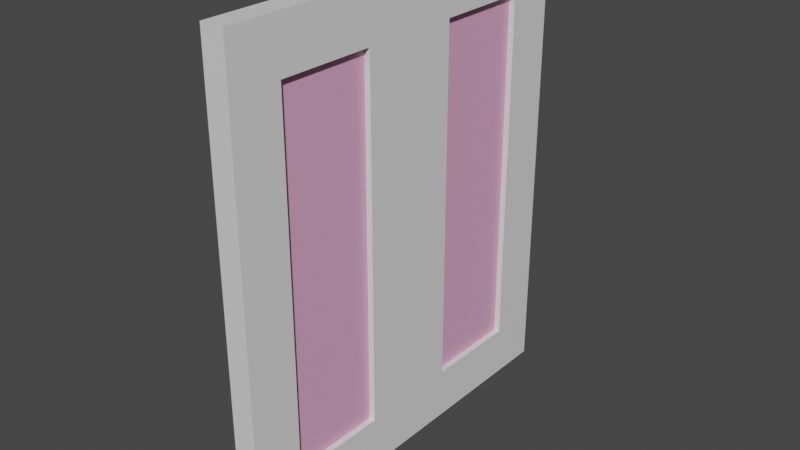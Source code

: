 # Source: StartDoor.blend  (saved by Blender 2.80.75; exported with 4.5.12 LTS)
import bpy
from mathutils import Matrix  # noqa: F401  (used for matrix-valued properties, if any)

bpy.ops.wm.read_factory_settings(use_empty=True)
scene = bpy.context.scene
scene.name = 'Scene'

# ---- collections
col_collection = bpy.data.collections.new('Collection'); scene.collection.children.link(col_collection)

# ---- materials (node trees are filled in below, after node groups)
mat_metalframe = bpy.data.materials.new('MetalFrame')
mat_metalframe.use_transparent_shadow = False
mat_transparentwindow = bpy.data.materials.new('TransparentWindow')
mat_transparentwindow.use_transparent_shadow = False

# ---- material node trees
mat_metalframe.use_nodes = True; mat_metalframe.node_tree.nodes.clear()
_N = mat_metalframe.node_tree.nodes; _L = mat_metalframe.node_tree.links
n0 = _N.new('ShaderNodeOutputMaterial'); n0.name = 'Material Output'; n0.location = (300, 300)
n1 = _N.new('ShaderNodeBsdfPrincipled'); n1.name = 'Principled BSDF'; n1.location = (10, 300)
n1.distribution = 'GGX'
n1.subsurface_method = 'BURLEY'
n1.inputs[3].default_value = 1.45
n1.inputs[27].default_value = (0.0, 0.0, 0.0, 1.0)
n1.inputs[28].default_value = 1.0
_L.new(n1.outputs[0], n0.inputs[0])
n0.is_active_output = True
mat_transparentwindow.use_nodes = True; mat_transparentwindow.node_tree.nodes.clear()
_N = mat_transparentwindow.node_tree.nodes; _L = mat_transparentwindow.node_tree.links
n0 = _N.new('ShaderNodeOutputMaterial'); n0.name = 'Material Output'; n0.location = (300, 300)
n1 = _N.new('ShaderNodeBsdfPrincipled'); n1.name = 'Principled BSDF'; n1.location = (10, 300)
n1.distribution = 'GGX'
n1.subsurface_method = 'BURLEY'
n1.inputs[0].default_value = (0.8, 0.3865, 0.5994, 1.0)
n1.inputs[3].default_value = 1.45
n1.inputs[27].default_value = (0.0, 0.0, 0.0, 1.0)
n1.inputs[28].default_value = 1.0
_L.new(n1.outputs[0], n0.inputs[0])
n0.is_active_output = True

# ---- world
world_world = bpy.data.worlds.new('World'); scene.world = world_world
world_world.use_nodes = True; world_world.node_tree.nodes.clear()
_N = world_world.node_tree.nodes; _L = world_world.node_tree.links
n0 = _N.new('ShaderNodeOutputWorld'); n0.name = 'World Output'; n0.location = (300, 300)
n1 = _N.new('ShaderNodeBackground'); n1.name = 'Background'; n1.location = (10, 300)
n1.inputs[0].default_value = (0.05088, 0.05088, 0.05088, 1.0)
_L.new(n1.outputs[0], n0.inputs[0])
n0.is_active_output = True
world_world.color = (0.05088, 0.05088, 0.05088)
world_world.use_sun_shadow = False
world_world.sun_shadow_jitter_overblur = 0.0

# ---- meshes
me_cube_002 = bpy.data.meshes.new('Cube.002')
me_cube_002.from_pydata([(-0.07443, 0.9471, -1.148), (-0.07443, 0.9471, 1.148), (0.07443, 0.9471, 1.148), (0.07443, 0.9471, -1.148), (-0.07443, 0.325, -1.148), (0.07443, 0.325, -1.148), (0.07443, 0.325, 1.148), (-0.07443, 0.325, 1.148), (-0.07443, 0.9471, 0.0), (0.07443, 0.9471, 0.0), (0.07443, 0.325, 0.0), (-0.07443, 0.325, 0.0), (-0.07443, 1.272, 0.0), (-0.07443, 1.272, -1.473), (-0.07443, 1.644e-06, -1.473), (0.07443, 1.272, 0.0), (0.07443, 1.272, -1.473), (0.07443, 1.644e-06, -1.473), (-0.07443, 1.272, 1.473), (-0.07443, 1.644e-06, 1.473), (0.07443, 1.272, 1.473), (0.07443, 1.644e-06, 1.473), (0.07443, 1.644e-06, 0.0), (-0.07443, 1.644e-06, 0.0), (-0.03685, 0.325, 0.0), (-0.03685, 0.9471, 0.0), (0.03685, 0.9471, 0.0), (0.03685, 0.325, 0.0), (-0.03685, 0.9471, -1.148), (-0.03685, 0.325, -1.148), (0.03685, 0.9471, -1.148), (0.03685, 0.325, -1.148), (-0.03685, 0.9471, 1.148), (-0.03685, 0.325, 1.148), (0.03685, 0.9471, 1.148), (0.03685, 0.325, 1.148)], [], [(11, 7, 33, 24), (8, 0, 28, 25), (12, 15, 16, 13), (19, 21, 20, 18), (13, 16, 17, 14), (23, 14, 17, 22), (19, 23, 22, 21), (10, 5, 31, 27), (18, 20, 15, 12), (5, 3, 30, 31), (0, 8, 12, 13), (4, 0, 13, 14), (9, 3, 16, 15), (3, 5, 17, 16), (1, 7, 19, 18), (6, 2, 20, 21), (5, 10, 22, 17), (7, 11, 23, 19), (8, 1, 18, 12), (2, 9, 15, 20), (10, 6, 21, 22), (11, 4, 14, 23), (26, 34, 35, 27), (25, 24, 33, 32), (28, 29, 24, 25), (30, 26, 27, 31), (7, 1, 32, 33), (1, 8, 25, 32), (0, 4, 29, 28), (9, 2, 34, 26), (2, 6, 35, 34), (6, 10, 27, 35), (3, 9, 26, 30), (4, 11, 24, 29), (33, 32, 34, 35), (34, 32, 25, 26), (26, 25, 28, 30), (28, 29, 31, 30), (24, 27, 31, 29), (27, 24, 33, 35)])
me_cube_002.polygons.foreach_set('material_index', [0, 0, 0, 0, 0, 0, 0, 0, 0, 0, 0, 0, 0, 0, 0, 0, 0, 0, 0, 0, 0, 0, 1, 1, 1, 1, 0, 0, 0, 0, 0, 0, 0, 0, 1, 0, 0, 1, 0, 0])
_uv = me_cube_002.uv_layers.new(name='UVMap')
_uv.uv.foreach_set('vector', [0.4117, 0.1361, 0.4117, 7.805e-05, 0.4162, 7.805e-05, 0.4162, 0.1361, 0.4117, 0.482, 0.4117, 0.3459, 0.4162, 0.3459, 0.4162, 0.482, 0.367, 0.8254, 0.3494, 0.8254, 0.3494, 0.6508, 0.367, 0.6508, 0.367, 0.1509, 0.3494, 0.1509, 0.3494, 7.805e-05, 0.367, 7.811e-05, 0.367, 0.6508, 0.3494, 0.6508, 0.3494, 0.5, 0.367, 0.5, 0.367, 0.3254, 0.367, 0.5, 0.3494, 0.5, 0.3494, 0.3254, 0.367, 0.1509, 0.367, 0.3254, 0.3494, 0.3254, 0.3494, 0.1509, 0.3807, 0.5557, 0.3807, 0.4197, 0.3851, 0.4197, 0.3851, 0.5557, 0.367, 0.9999, 0.3494, 0.9999, 0.3494, 0.8254, 0.367, 0.8254, 0.3807, 0.4197, 0.3807, 0.3459, 0.3851, 0.3459, 0.3851, 0.4197, 0.3107, 0.1895, 0.1746, 0.1895, 0.1746, 0.151, 0.3492, 0.151, 0.3107, 0.2633, 0.3107, 0.1895, 0.3492, 0.151, 0.3492, 0.3018, 0.1746, 0.03859, 0.03859, 0.03859, 7.806e-05, 7.805e-05, 0.1746, 7.806e-05, 0.03859, 0.03859, 0.03859, 0.1123, 7.805e-05, 0.1509, 7.806e-05, 7.805e-05, 0.03859, 0.1895, 0.03859, 0.2633, 7.806e-05, 0.3018, 7.805e-05, 0.151, 0.3107, 0.1123, 0.3107, 0.03859, 0.3492, 7.805e-05, 0.3492, 0.1509, 0.03859, 0.1123, 0.1746, 0.1123, 0.1746, 0.1509, 7.805e-05, 0.1509, 0.03859, 0.2633, 0.1746, 0.2633, 0.1746, 0.3018, 7.806e-05, 0.3018, 0.1746, 0.1895, 0.03859, 0.1895, 7.805e-05, 0.151, 0.1746, 0.151, 0.3107, 0.03859, 0.1746, 0.03859, 0.1746, 7.806e-05, 0.3492, 7.805e-05, 0.1746, 0.1123, 0.3107, 0.1123, 0.3492, 0.1509, 0.1746, 0.1509, 0.1746, 0.2633, 0.3107, 0.2633, 0.3492, 0.3018, 0.1746, 0.3018, 0.437, 0.3599, 0.437, 0.2591, 0.4916, 0.2591, 0.4916, 0.3599, 0.4367, 0.3599, 0.3821, 0.3599, 0.3821, 0.2591, 0.4367, 0.2591, 0.4367, 0.4607, 0.3821, 0.4607, 0.3821, 0.3599, 0.4367, 0.3599, 0.437, 0.4607, 0.437, 0.3599, 0.4916, 0.3599, 0.4916, 0.4607, 0.4117, 0.6918, 0.4117, 0.618, 0.4162, 0.618, 0.4162, 0.6918, 0.4117, 0.618, 0.4117, 0.482, 0.4162, 0.482, 0.4162, 0.618, 0.4117, 0.3459, 0.4117, 0.2722, 0.4162, 0.2722, 0.4162, 0.3459, 0.3807, 0.2099, 0.3807, 0.07382, 0.3851, 0.07382, 0.3851, 0.2099, 0.3807, 0.07382, 0.3807, 7.805e-05, 0.3851, 7.805e-05, 0.3851, 0.07382, 0.3807, 0.6918, 0.3807, 0.5557, 0.3851, 0.5557, 0.3851, 0.6918, 0.3807, 0.3459, 0.3807, 0.2099, 0.3851, 0.2099, 0.3851, 0.3459, 0.4117, 0.2722, 0.4117, 0.1361, 0.4162, 0.1361, 0.4162, 0.2722, 0.4281, 0.6918, 0.4281, 0.618, 0.4368, 0.618, 0.4368, 0.6918, 0.4368, 0.618, 0.4281, 0.618, 0.4281, 0.482, 0.4368, 0.482, 0.4368, 0.482, 0.4281, 0.482, 0.4281, 0.3459, 0.4368, 0.3459, 0.4281, 0.3459, 0.4281, 0.2722, 0.4368, 0.2722, 0.4368, 0.3459, 0.4281, 0.1361, 0.4368, 0.1361, 0.4368, 0.2722, 0.4281, 0.2722, 0.4368, 0.1361, 0.4281, 0.1361, 0.4281, 7.805e-05, 0.4368, 7.805e-05])
me_cube_002.materials.append(mat_metalframe)
me_cube_002.materials.append(mat_transparentwindow)
me_cube_002.use_remesh_preserve_volume = False
me_cube_002.use_remesh_preserve_attributes = False
me_cube_002.use_mirror_vertex_groups = False
me_cube_002.update()
me_cube_000 = bpy.data.meshes.new('Cube.000')
me_cube_000.from_pydata([(-0.07443, -0.9471, -1.148), (-0.07443, -0.9471, 1.148), (0.07443, -0.9471, 1.148), (0.07443, -0.9471, -1.148), (-0.07443, -0.325, 1.148), (0.07443, -0.325, 1.148), (0.07443, -0.325, -1.148), (-0.07443, -0.325, -1.148), (-0.07443, -0.9471, 0.0), (0.07443, -0.9471, 0.0), (0.07443, -0.325, 0.0), (-0.07443, -0.325, 0.0), (-0.07443, -5.066e-07, 1.473), (-0.07443, -1.272, 1.473), (-0.07443, -1.272, 0.0), (-0.07443, -1.272, -1.473), (0.07443, -5.066e-07, 1.473), (0.07443, -1.272, 1.473), (0.07443, -1.272, 0.0), (0.07443, -1.272, -1.473), (-0.07443, -5.066e-07, -1.473), (0.07443, -5.066e-07, -1.473), (0.07443, -5.066e-07, 0.0), (-0.07443, -5.066e-07, 0.0), (0.03685, -0.325, 0.0), (0.03685, -0.9471, 0.0), (-0.03685, -0.9471, 0.0), (-0.03685, -0.325, 0.0), (-0.03685, -0.325, 1.148), (-0.03685, -0.9471, 1.148), (-0.03685, -0.9471, -1.148), (0.03685, -0.325, 1.148), (0.03685, -0.9471, 1.148), (0.03685, -0.9471, -1.148), (-0.03685, -0.325, -1.148), (0.03685, -0.325, -1.148)], [], [(20, 21, 19, 15), (14, 18, 17, 13), (13, 17, 16, 12), (10, 5, 31, 24), (9, 3, 33, 25), (23, 12, 16, 22), (2, 9, 25, 32), (20, 23, 22, 21), (15, 19, 18, 14), (4, 11, 27, 28), (4, 1, 13, 12), (8, 0, 15, 14), (2, 5, 16, 17), (3, 9, 18, 19), (0, 7, 20, 15), (6, 3, 19, 21), (10, 6, 21, 22), (11, 4, 12, 23), (1, 8, 14, 13), (9, 2, 17, 18), (5, 10, 22, 16), (7, 11, 23, 20), (27, 26, 29, 28), (24, 31, 32, 25), (35, 24, 25, 33), (34, 30, 26, 27), (11, 7, 34, 27), (1, 4, 28, 29), (7, 0, 30, 34), (0, 8, 26, 30), (3, 6, 35, 33), (6, 10, 24, 35), (5, 2, 32, 31), (8, 1, 29, 26), (26, 29, 32, 25), (25, 33, 30, 26), (30, 33, 35, 34), (24, 27, 34, 35), (24, 31, 28, 27), (28, 31, 32, 29)])
me_cube_000.polygons.foreach_set('material_index', [0, 0, 0, 0, 0, 0, 0, 0, 0, 0, 0, 0, 0, 0, 0, 0, 0, 0, 0, 0, 0, 0, 1, 1, 1, 1, 0, 0, 0, 0, 0, 0, 0, 0, 1, 0, 0, 0, 0, 0])
_uv = me_cube_000.uv_layers.new(name='UVMap')
_uv.uv.foreach_set('vector', [0.302, 0.5, 0.3196, 0.5, 0.3196, 0.6508, 0.302, 0.6508, 0.302, 0.8254, 0.3196, 0.8254, 0.3196, 0.9999, 0.302, 0.9999, 0.302, 7.805e-05, 0.3196, 7.805e-05, 0.3196, 0.1509, 0.302, 0.1509, 0.3813, 0.2099, 0.3813, 0.07382, 0.3858, 0.07382, 0.3858, 0.2099, 0.3813, 0.5557, 0.3813, 0.4197, 0.3858, 0.4197, 0.3858, 0.5557, 0.302, 0.3254, 0.302, 0.1509, 0.3196, 0.1509, 0.3196, 0.3254, 0.3813, 0.6918, 0.3813, 0.5557, 0.3858, 0.5557, 0.3858, 0.6918, 0.302, 0.5, 0.302, 0.3254, 0.3196, 0.3254, 0.3196, 0.5, 0.302, 0.6508, 0.3196, 0.6508, 0.3196, 0.8254, 0.302, 0.8254, 0.3286, 0.618, 0.3286, 0.482, 0.3331, 0.482, 0.3331, 0.618, 0.03859, 0.3107, 0.1123, 0.3107, 0.1509, 0.3492, 7.805e-05, 0.3492, 0.1123, 0.1746, 0.1123, 0.03859, 0.1509, 7.805e-05, 0.1509, 0.1746, 0.2633, 0.03859, 0.1895, 0.03859, 0.151, 7.808e-05, 0.3018, 7.805e-05, 0.2633, 0.3107, 0.2633, 0.1746, 0.3018, 0.1746, 0.3018, 0.3492, 0.1123, 0.03859, 0.03859, 0.03859, 7.805e-05, 7.812e-05, 0.1509, 7.805e-05, 0.1895, 0.3107, 0.2633, 0.3107, 0.3018, 0.3492, 0.151, 0.3492, 0.1895, 0.1746, 0.1895, 0.3107, 0.151, 0.3492, 0.151, 0.1746, 0.03859, 0.1746, 0.03859, 0.3107, 7.805e-05, 0.3492, 7.805e-05, 0.1746, 0.1123, 0.3107, 0.1123, 0.1746, 0.1509, 0.1746, 0.1509, 0.3492, 0.2633, 0.1746, 0.2633, 0.03859, 0.3018, 7.805e-05, 0.3018, 0.1746, 0.1895, 0.03859, 0.1895, 0.1746, 0.151, 0.1746, 0.151, 7.808e-05, 0.03859, 0.03859, 0.03859, 0.1746, 7.805e-05, 0.1746, 7.805e-05, 7.812e-05, 0.226, 0.3137, 0.226, 0.2591, 0.3268, 0.2591, 0.3268, 0.3137, 0.3818, 0.3599, 0.3818, 0.4607, 0.3271, 0.4607, 0.3271, 0.3599, 0.3818, 0.2591, 0.3818, 0.3599, 0.3271, 0.3599, 0.3271, 0.2591, 0.1252, 0.3137, 0.1252, 0.2591, 0.226, 0.2591, 0.226, 0.3137, 0.3286, 0.482, 0.3286, 0.3459, 0.3331, 0.3459, 0.3331, 0.482, 0.3286, 0.6918, 0.3286, 0.618, 0.3331, 0.618, 0.3331, 0.6918, 0.3286, 0.3459, 0.3286, 0.2722, 0.3331, 0.2722, 0.3331, 0.3459, 0.3286, 0.2722, 0.3286, 0.1361, 0.3331, 0.1361, 0.3331, 0.2722, 0.3813, 0.4197, 0.3813, 0.3459, 0.3858, 0.3459, 0.3858, 0.4197, 0.3813, 0.3459, 0.3813, 0.2099, 0.3858, 0.2099, 0.3858, 0.3459, 0.3813, 0.07382, 0.3813, 7.805e-05, 0.3858, 7.805e-05, 0.3858, 0.07382, 0.3286, 0.1361, 0.3286, 7.805e-05, 0.3331, 7.805e-05, 0.3331, 0.1361, 0.4174, 0.1361, 0.4174, 7.805e-05, 0.4262, 7.805e-05, 0.4262, 0.1361, 0.4262, 0.1361, 0.4262, 0.2722, 0.4174, 0.2722, 0.4174, 0.1361, 0.4174, 0.2722, 0.4262, 0.2722, 0.4262, 0.3459, 0.4174, 0.3459, 0.4262, 0.482, 0.4174, 0.482, 0.4174, 0.3459, 0.4262, 0.3459, 0.4262, 0.482, 0.4262, 0.618, 0.4174, 0.618, 0.4174, 0.482, 0.4174, 0.618, 0.4262, 0.618, 0.4262, 0.6918, 0.4174, 0.6918])
me_cube_000.materials.append(mat_metalframe)
me_cube_000.materials.append(mat_transparentwindow)
me_cube_000.use_remesh_preserve_volume = False
me_cube_000.use_remesh_preserve_attributes = False
me_cube_000.use_mirror_vertex_groups = False
me_cube_000.update()

# ---- objects
ob_startroomdoorleft = bpy.data.objects.new('StartRoomDoorLeft', me_cube_002)
ob_startroomdoorright = bpy.data.objects.new('StartRoomDoorRight', me_cube_000)

# ---- transforms, parenting, visibility, modifiers, constraints
ob_startroomdoorleft.location = (-7.873, -1.273, 1.55)
ob_startroomdoorleft.scale = (0.5, 0.5, 0.5)
ob_startroomdoorleft.lineart.crease_threshold = 0.0
ob_startroomdoorright.location = (-7.873, -1.273, 1.55)
ob_startroomdoorright.scale = (0.5, 0.5, 0.5)
ob_startroomdoorright.lineart.crease_threshold = 0.0

# ---- collection membership
col_collection.objects.link(ob_startroomdoorleft)
col_collection.objects.link(ob_startroomdoorright)

# ---- scene / render settings (as saved in the file)
scene.frame_start = 1; scene.frame_end = 250; scene.frame_set(26)
scene.render.engine = 'BLENDER_EEVEE_NEXT'
scene.cycles.use_denoising = False
scene.cycles.samples = 128
scene.cycles.sampling_pattern = 'TABULATED_SOBOL'
scene.cycles.use_adaptive_sampling = False
scene.cycles.use_light_tree = False
scene.view_settings.view_transform = 'Filmic'
bpy.context.view_layer.update()

# ---- added for rendering (the .blend has no active camera and no usable light): camera, sun
cam_auto = bpy.data.cameras.new('AutoCamera')
cam_auto.lens = 50.0
cam_auto.sensor_width = 36.0
cam_auto.clip_end = 1000.0
ob_auto_camera = bpy.data.objects.new('AutoCamera', cam_auto)
scene.collection.objects.link(ob_auto_camera)
ob_auto_camera.location = (-6.07155, -3.43565, 2.99155)
ob_auto_camera.rotation_euler = (1.09748, -7.21219e-08, 0.694738)
scene.camera = ob_auto_camera
light_auto_sun = bpy.data.lights.new('AutoSun', 'SUN')
light_auto_sun.energy = 3.0
light_auto_sun.angle = 0.0523599
ob_auto_sun = bpy.data.objects.new('AutoSun', light_auto_sun)
scene.collection.objects.link(ob_auto_sun)
ob_auto_sun.rotation_euler = (0.872665, 0.174533, 0.523599)
bpy.context.view_layer.update()
